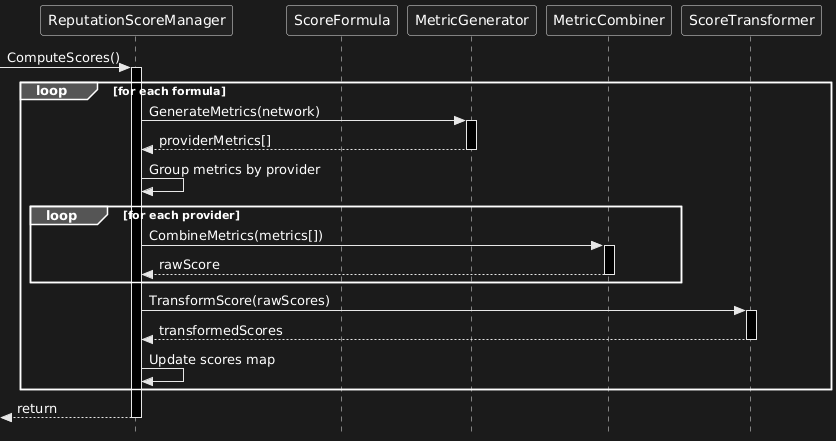

The diagram above was rendered by PlantUML. Its source (embedded in the PNG):
@startuml
skinparam style strictuml

participant "ReputationScoreManager" as RSM
participant "ScoreFormula" as SF
participant "MetricGenerator" as MG
participant "MetricCombiner" as MC
participant "ScoreTransformer" as ST

[-> RSM: ComputeScores()
activate RSM

loop for each formula
    RSM -> MG: GenerateMetrics(network)
    activate MG
    MG --> RSM: providerMetrics[]
    deactivate MG

    RSM -> RSM: Group metrics by provider

    loop for each provider
        RSM -> MC: CombineMetrics(metrics[])
        activate MC
        MC --> RSM: rawScore
        deactivate MC
    end

    RSM -> ST: TransformScore(rawScores)
    activate ST
    ST --> RSM: transformedScores
    deactivate ST

    RSM -> RSM: Update scores map
end

[<-- RSM: return
deactivate RSM
@enduml